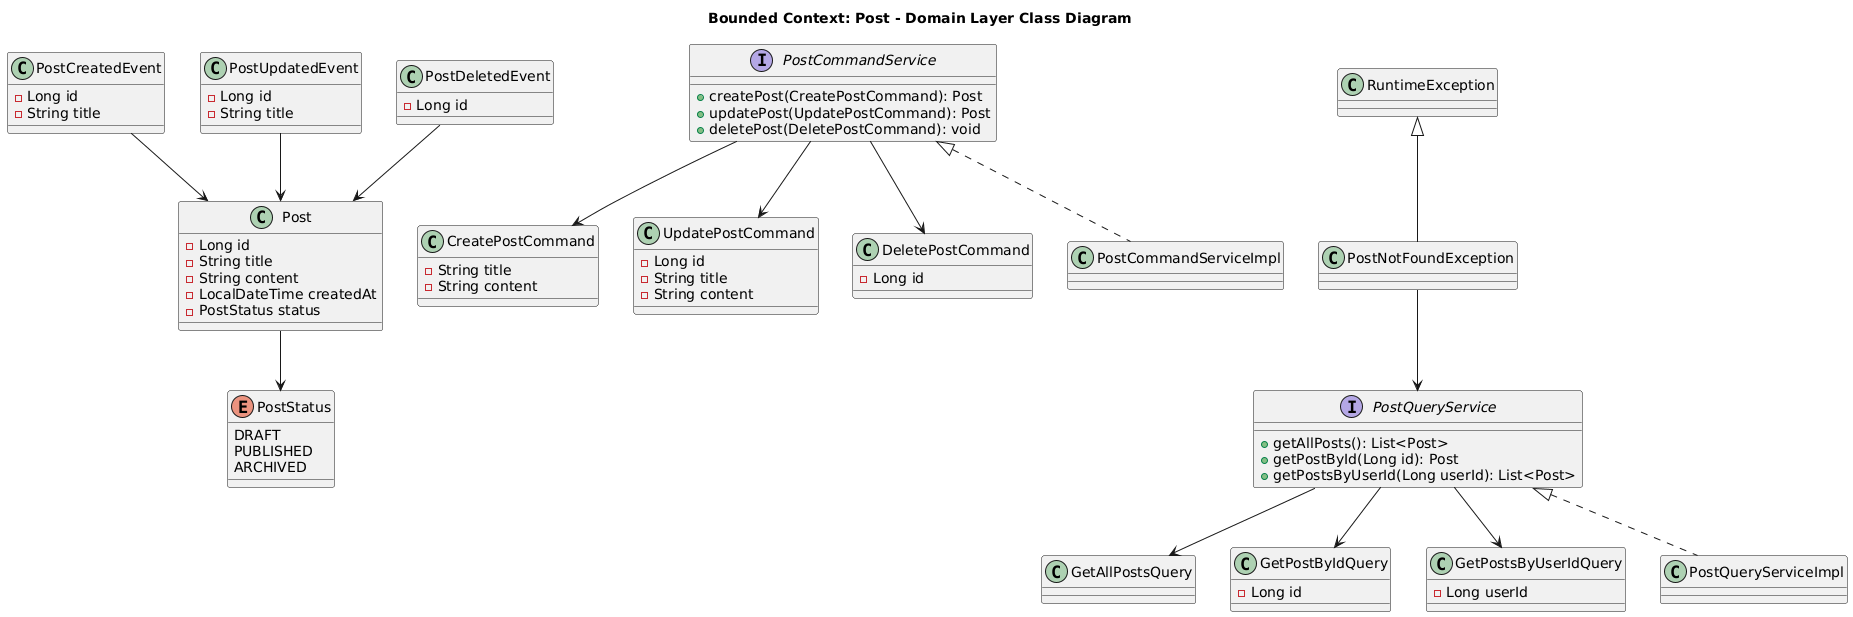

The diagram above was rendered by PlantUML. Its source (embedded in the PNG):
@startuml
title Bounded Context: Post - Domain Layer Class Diagram

' ==========================
' ENTITIES & AGGREGATES
' ==========================
class Post {
  - Long id
  - String title
  - String content
  - LocalDateTime createdAt
  - PostStatus status
}

enum PostStatus {
  DRAFT
  PUBLISHED
  ARCHIVED
}

' ==========================
' COMMANDS
' ==========================
class CreatePostCommand {
  - String title
  - String content
}
class UpdatePostCommand {
  - Long id
  - String title
  - String content
}
class DeletePostCommand {
  - Long id
}

' ==========================
' QUERIES
' ==========================
class GetAllPostsQuery
class GetPostByIdQuery {
  - Long id
}
class GetPostsByUserIdQuery {
  - Long userId
}

' ==========================
' EVENTS
' ==========================
class PostCreatedEvent {
  - Long id
  - String title
}
class PostUpdatedEvent {
  - Long id
  - String title
}
class PostDeletedEvent {
  - Long id
}

' ==========================
' EXCEPTIONS
' ==========================
class PostNotFoundException extends RuntimeException

' ==========================
' SERVICES
' ==========================
interface PostCommandService {
  + createPost(CreatePostCommand): Post
  + updatePost(UpdatePostCommand): Post
  + deletePost(DeletePostCommand): void
}

interface PostQueryService {
  + getAllPosts(): List<Post>
  + getPostById(Long id): Post
  + getPostsByUserId(Long userId): List<Post>
}

class PostCommandServiceImpl
class PostQueryServiceImpl

PostCommandService <|.. PostCommandServiceImpl
PostQueryService <|.. PostQueryServiceImpl

' ==========================
' RELATIONS
' ==========================
Post --> PostStatus
PostCommandService --> CreatePostCommand
PostCommandService --> UpdatePostCommand
PostCommandService --> DeletePostCommand
PostQueryService --> GetAllPostsQuery
PostQueryService --> GetPostByIdQuery
PostQueryService --> GetPostsByUserIdQuery

PostCreatedEvent --> Post
PostUpdatedEvent --> Post
PostDeletedEvent --> Post

PostNotFoundException --> PostQueryService
@enduml